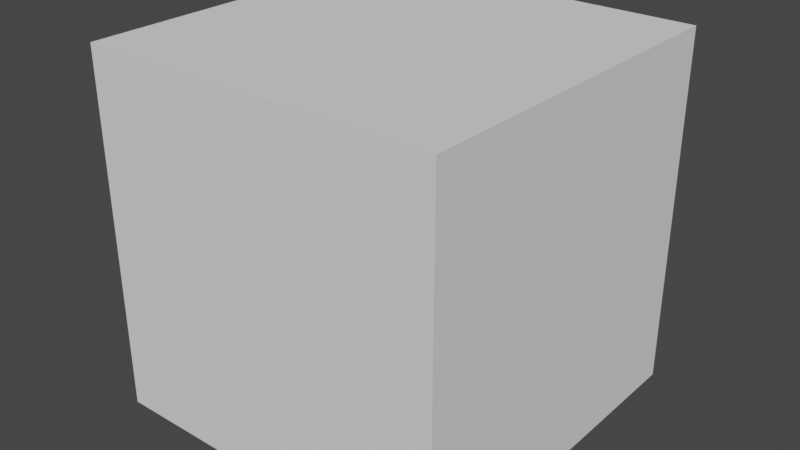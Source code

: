 # Source: Simple_Cube_Generator.blend  (saved by Blender 2.83.20; exported with 4.5.12 LTS)
import bpy
from mathutils import Matrix  # noqa: F401  (used for matrix-valued properties, if any)

bpy.ops.wm.read_factory_settings(use_empty=True)
scene = bpy.context.scene
scene.name = 'Scene'

# ---- collections
col_collection = bpy.data.collections.new('Collection'); scene.collection.children.link(col_collection)

# ---- world
world_world = bpy.data.worlds.new('World'); scene.world = world_world
world_world.use_nodes = True; world_world.node_tree.nodes.clear()
_N = world_world.node_tree.nodes; _L = world_world.node_tree.links
n0 = _N.new('ShaderNodeOutputWorld'); n0.name = 'World Output'; n0.location = (300, 300)
n1 = _N.new('ShaderNodeBackground'); n1.name = 'Background'; n1.location = (10, 300)
n1.inputs[0].default_value = (0.05088, 0.05088, 0.05088, 1.0)
_L.new(n1.outputs[0], n0.inputs[0])
n0.is_active_output = True
world_world.color = (0.05088, 0.05088, 0.05088)
world_world.use_sun_shadow = False
world_world.sun_shadow_jitter_overblur = 0.0

# ---- meshes
me_mesh_001 = bpy.data.meshes.new('Mesh.001')
me_mesh_001.from_pydata([(-2.5, -2.5, -2.5), (2.5, -2.5, -2.5), (-2.5, 2.5, -2.5), (2.5, 2.5, -2.5), (-2.5, -2.5, 2.5), (2.5, -2.5, 2.5), (-2.5, 2.5, 2.5), (2.5, 2.5, 2.5)], [], [(0, 1, 3, 2), (4, 5, 7, 6), (0, 1, 5, 4), (2, 3, 7, 6), (0, 2, 6, 4), (1, 3, 7, 5)])
me_mesh_001.use_remesh_fix_poles = True
me_mesh_001.use_remesh_preserve_attributes = False
me_mesh_001.use_mirror_vertex_groups = False
me_mesh_001.update()

# ---- objects
ob_target = bpy.data.objects.new('Target', me_mesh_001)

# ---- transforms, parenting, visibility, modifiers, constraints
ob_target.location = (0.0, 0.0, 0.0)
ob_target.lineart.crease_threshold = 0.0

# ---- collection membership
col_collection.objects.link(ob_target)

# ---- scene / render settings (as saved in the file)
scene.frame_start = 1; scene.frame_end = 250; scene.frame_set(1)
scene.render.engine = 'BLENDER_EEVEE_NEXT'
scene.cycles.use_denoising = False
scene.cycles.samples = 128
scene.cycles.sampling_pattern = 'TABULATED_SOBOL'
scene.cycles.use_adaptive_sampling = False
scene.cycles.use_light_tree = False
scene.view_settings.view_transform = 'Filmic'
bpy.context.view_layer.update()

# ---- added for rendering (the .blend has no active camera and no usable light): camera, sun
cam_auto = bpy.data.cameras.new('AutoCamera')
cam_auto.lens = 50.0
cam_auto.sensor_width = 36.0
cam_auto.clip_end = 1000.0
ob_auto_camera = bpy.data.objects.new('AutoCamera', cam_auto)
scene.collection.objects.link(ob_auto_camera)
ob_auto_camera.location = (8.01268, -9.61522, 6.41014)
ob_auto_camera.rotation_euler = (1.09748, -7.21219e-08, 0.694738)
scene.camera = ob_auto_camera
light_auto_sun = bpy.data.lights.new('AutoSun', 'SUN')
light_auto_sun.energy = 3.0
light_auto_sun.angle = 0.0523599
ob_auto_sun = bpy.data.objects.new('AutoSun', light_auto_sun)
scene.collection.objects.link(ob_auto_sun)
ob_auto_sun.rotation_euler = (0.872665, 0.174533, 0.523599)
bpy.context.view_layer.update()
